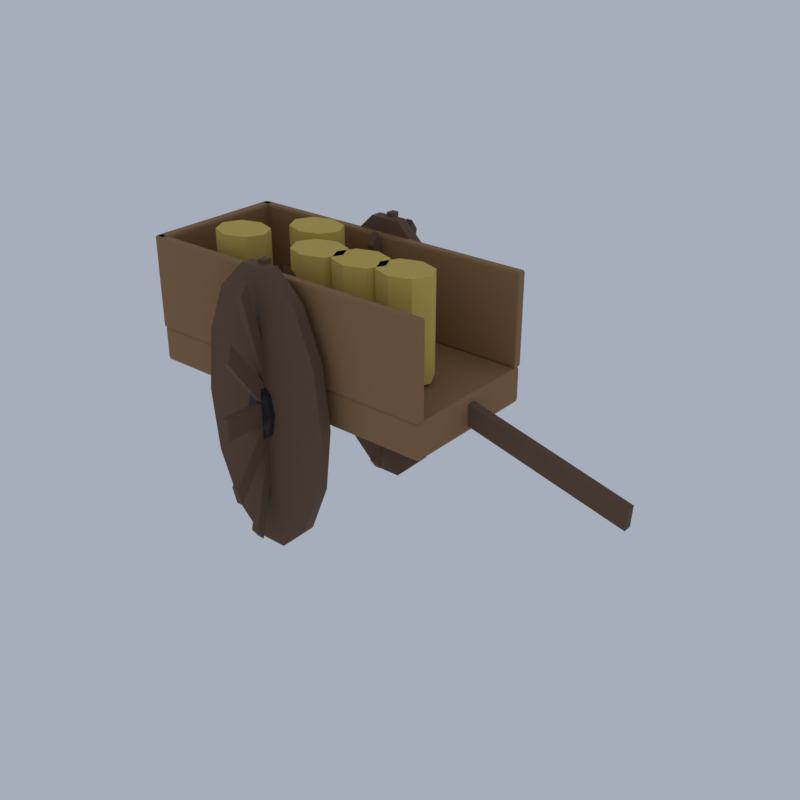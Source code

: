 # Source: PL03_01_farm_cart_01.blend  (saved by Blender 5.2.45; exported with 4.5.12 LTS)
import bpy
from mathutils import Matrix  # noqa: F401  (used for matrix-valued properties, if any)

bpy.ops.wm.read_factory_settings(use_empty=True)
scene = bpy.context.scene
scene.name = 'Scene'

# ---- collections
col_collection = bpy.data.collections.new('Collection'); scene.collection.children.link(col_collection)

# ---- materials (node trees are filled in below, after node groups)
mat_vi_plank_woodplanks = bpy.data.materials.new('vi_plank|WoodPlanks')
mat_vi_plank_woodplanks.diffuse_color = (0.3112, 0.1636, 0.06973, 1.0)
mat_vi_timber_wood = bpy.data.materials.new('vi_timber|Wood')
mat_vi_timber_wood.diffuse_color = (0.139, 0.07383, 0.03847, 1.0)
mat_vi_iron_metal = bpy.data.materials.new('vi_iron|Metal')
mat_vi_iron_metal.diffuse_color = (0.03847, 0.03847, 0.04778, 1.0)
mat_vi_hay_grass = bpy.data.materials.new('vi_hay|Grass')
mat_vi_hay_grass.diffuse_color = (0.68, 0.4762, 0.1062, 1.0)

# ---- material node trees
mat_vi_plank_woodplanks.use_nodes = True; mat_vi_plank_woodplanks.node_tree.nodes.clear()
_N = mat_vi_plank_woodplanks.node_tree.nodes; _L = mat_vi_plank_woodplanks.node_tree.links
n0 = _N.new('ShaderNodeBsdfPrincipled'); n0.name = 'Principled BSDF'; n0.location = (-200, 100)
n0.inputs[0].default_value = (0.3112, 0.1636, 0.06973, 1.0)
n0.inputs[2].default_value = 0.9
n0.inputs[10].default_value = 0.005
n1 = _N.new('ShaderNodeOutputMaterial'); n1.name = 'Material Output'; n1.location = (200, 100)
_L.new(n0.outputs[0], n1.inputs[0])
n1.is_active_output = True
mat_vi_timber_wood.use_nodes = True; mat_vi_timber_wood.node_tree.nodes.clear()
_N = mat_vi_timber_wood.node_tree.nodes; _L = mat_vi_timber_wood.node_tree.links
n0 = _N.new('ShaderNodeBsdfPrincipled'); n0.name = 'Principled BSDF'; n0.location = (-200, 100)
n0.inputs[0].default_value = (0.139, 0.07383, 0.03847, 1.0)
n0.inputs[2].default_value = 0.88
n0.inputs[10].default_value = 0.005
n1 = _N.new('ShaderNodeOutputMaterial'); n1.name = 'Material Output'; n1.location = (200, 100)
_L.new(n0.outputs[0], n1.inputs[0])
n1.is_active_output = True
mat_vi_iron_metal.use_nodes = True; mat_vi_iron_metal.node_tree.nodes.clear()
_N = mat_vi_iron_metal.node_tree.nodes; _L = mat_vi_iron_metal.node_tree.links
n0 = _N.new('ShaderNodeBsdfPrincipled'); n0.name = 'Principled BSDF'; n0.location = (-200, 100)
n0.inputs[0].default_value = (0.03847, 0.03847, 0.04778, 1.0)
n0.inputs[1].default_value = 0.6
n0.inputs[2].default_value = 0.6
n0.inputs[10].default_value = 0.005
n1 = _N.new('ShaderNodeOutputMaterial'); n1.name = 'Material Output'; n1.location = (200, 100)
_L.new(n0.outputs[0], n1.inputs[0])
n1.is_active_output = True
mat_vi_hay_grass.use_nodes = True; mat_vi_hay_grass.node_tree.nodes.clear()
_N = mat_vi_hay_grass.node_tree.nodes; _L = mat_vi_hay_grass.node_tree.links
n0 = _N.new('ShaderNodeBsdfPrincipled'); n0.name = 'Principled BSDF'; n0.location = (-200, 100)
n0.inputs[0].default_value = (0.68, 0.4762, 0.1062, 1.0)
n0.inputs[2].default_value = 1.0
n0.inputs[10].default_value = 0.005
n1 = _N.new('ShaderNodeOutputMaterial'); n1.name = 'Material Output'; n1.location = (200, 100)
_L.new(n0.outputs[0], n1.inputs[0])
n1.is_active_output = True

# ---- world
world_world = bpy.data.worlds.new('World'); scene.world = world_world
world_world.use_nodes = True; world_world.node_tree.nodes.clear()
_N = world_world.node_tree.nodes; _L = world_world.node_tree.links
n0 = _N.new('ShaderNodeOutputWorld'); n0.name = 'World Output'; n0.location = (200, 100)
n1 = _N.new('ShaderNodeBackground'); n1.name = 'Background'; n1.location = (-200, 100)
n1.inputs[0].default_value = (0.42, 0.47, 0.55, 1.0)
n1.inputs[1].default_value = 0.9
_L.new(n1.outputs[0], n0.inputs[0])
n0.is_active_output = True
world_world.color = (0.05088, 0.05088, 0.05088)
world_world.sun_shadow_jitter_overblur = 0.0

# ---- meshes
me_cart = bpy.data.meshes.new('cart')
me_cart.from_pydata([(-6.695, -2.008, 3.9), (-6.695, -2.041, 3.98), (-6.735, -2.008, 3.98), (-6.695, -2.041, 4.82), (-6.695, -2.008, 4.9), (-6.735, -2.008, 4.82), (-6.695, 2.008, 3.9), (-6.735, 2.008, 3.98), (-6.695, 2.041, 3.98), (-6.695, 2.008, 4.9), (-6.695, 2.041, 4.82), (-6.735, 2.008, 4.82), (2.225, -2.008, 3.9), (2.265, -2.008, 3.98), (2.225, -2.041, 3.98), (2.225, -2.008, 4.9), (2.225, -2.041, 4.82), (2.265, -2.008, 4.82), (2.225, 2.008, 3.9), (2.225, 2.041, 3.98), (2.265, 2.008, 3.98), (2.225, 2.008, 4.9), (2.265, 2.008, 4.82), (2.225, 2.041, 4.82), (-6.705, -2.057, 4.9), (-6.705, -2.082, 4.96), (-6.735, -2.057, 4.96), (-6.705, -2.082, 7.44), (-6.705, -2.057, 7.5), (-6.735, -2.057, 7.44), (-6.705, -1.861, 4.9), (-6.735, -1.861, 4.96), (-6.705, -1.837, 4.96), (-6.705, -1.861, 7.5), (-6.705, -1.837, 7.44), (-6.735, -1.861, 7.44), (2.235, -2.057, 4.9), (2.265, -2.057, 4.96), (2.235, -2.082, 4.96), (2.235, -2.057, 7.5), (2.235, -2.082, 7.44), (2.265, -2.057, 7.44), (2.235, -1.861, 4.9), (2.235, -1.837, 4.96), (2.265, -1.861, 4.96), (2.235, -1.861, 7.5), (2.265, -1.861, 7.44), (2.235, -1.837, 7.44), (-6.705, 1.861, 4.9), (-6.705, 1.837, 4.96), (-6.735, 1.861, 4.96), (-6.705, 1.837, 7.44), (-6.705, 1.861, 7.5), (-6.735, 1.861, 7.44), (-6.705, 2.057, 4.9), (-6.735, 2.057, 4.96), (-6.705, 2.082, 4.96), (-6.705, 2.057, 7.5), (-6.705, 2.082, 7.44), (-6.735, 2.057, 7.44), (2.235, 1.861, 4.9), (2.265, 1.861, 4.96), (2.235, 1.837, 4.96), (2.235, 1.861, 7.5), (2.235, 1.837, 7.44), (2.265, 1.861, 7.44), (2.235, 2.057, 4.9), (2.235, 2.082, 4.96), (2.265, 2.057, 4.96), (2.235, 2.057, 7.5), (2.265, 2.057, 7.44), (2.235, 2.082, 7.44), (-6.755, -2.016, 4.9), (-6.755, -2.041, 4.96), (-6.785, -2.016, 4.96), (-6.755, -2.041, 7.44), (-6.755, -2.016, 7.5), (-6.785, -2.016, 7.44), (-6.755, 2.016, 4.9), (-6.785, 2.016, 4.96), (-6.755, 2.041, 4.96), (-6.755, 2.016, 7.5), (-6.755, 2.041, 7.44), (-6.785, 2.016, 7.44), (-6.515, -2.016, 4.9), (-6.485, -2.016, 4.96), (-6.515, -2.041, 4.96), (-6.515, -2.016, 7.5), (-6.515, -2.041, 7.44), (-6.485, -2.016, 7.44), (-6.515, 2.016, 4.9), (-6.515, 2.041, 4.96), (-6.485, 2.016, 4.96), (-6.515, 2.016, 7.5), (-6.485, 2.016, 7.44), (-6.515, 2.041, 7.44), (-0.2347, -2.367, 4.0), (-0.2347, -2.694, 4.0), (-0.4328, -2.367, 5.736), (-0.4328, -2.694, 5.736), (-0.9877, -2.367, 7.127), (-0.9877, -2.694, 7.127), (-1.79, -2.367, 7.9), (-1.79, -2.694, 7.9), (-2.68, -2.367, 7.9), (-2.68, -2.694, 7.9), (-3.482, -2.367, 7.127), (-3.482, -2.694, 7.127), (-4.037, -2.367, 5.736), (-4.037, -2.694, 5.736), (-4.235, -2.367, 4.0), (-4.235, -2.694, 4.0), (-4.037, -2.367, 2.264), (-4.037, -2.694, 2.264), (-3.482, -2.367, 0.8727), (-3.482, -2.694, 0.8727), (-2.68, -2.367, 0.1003), (-2.68, -2.694, 0.1003), (-1.79, -2.367, 0.1003), (-1.79, -2.694, 0.1003), (-0.9877, -2.367, 0.8727), (-0.9877, -2.694, 0.8727), (-0.4328, -2.367, 2.264), (-0.4328, -2.694, 2.264), (-2.335, -2.49, 0.0), (-2.135, -2.49, 0.0), (-2.135, -2.245, 0.0), (-2.335, -2.245, 0.0), (-2.335, -2.49, 8.0), (-2.135, -2.49, 8.0), (-2.135, -2.245, 8.0), (-2.335, -2.245, 8.0), (-2.335, -1.657, 0.3859), (-2.135, -1.657, 0.3859), (-2.135, -1.445, 0.6859), (-2.335, -1.445, 0.6859), (-2.335, -3.29, 7.314), (-2.135, -3.29, 7.314), (-2.135, -3.078, 7.614), (-2.335, -3.078, 7.614), (-2.335, -1.015, 1.74), (-2.135, -1.015, 1.74), (-2.135, -0.8922, 2.26), (-2.335, -0.8922, 2.26), (-2.335, -3.842, 5.74), (-2.135, -3.842, 5.74), (-2.135, -3.72, 6.26), (-2.335, -3.72, 6.26), (-2.335, -0.7347, 3.7), (-2.135, -0.7347, 3.7), (-2.135, -0.7347, 4.3), (-2.335, -0.7347, 4.3), (-2.335, -4.0, 3.7), (-2.135, -4.0, 3.7), (-2.135, -4.0, 4.3), (-2.335, -4.0, 4.3), (-2.335, -0.8922, 5.74), (-2.135, -0.8922, 5.74), (-2.135, -1.015, 6.26), (-2.335, -1.015, 6.26), (-2.335, -3.72, 1.74), (-2.135, -3.72, 1.74), (-2.135, -3.842, 2.26), (-2.335, -3.842, 2.26), (-2.335, -1.445, 7.314), (-2.135, -1.445, 7.314), (-2.135, -1.657, 7.614), (-2.335, -1.657, 7.614), (-2.335, -3.078, 0.3859), (-2.135, -3.078, 0.3859), (-2.135, -3.29, 0.6859), (-2.335, -3.29, 0.6859), (-0.2347, 2.367, 4.0), (-0.2347, 2.041, 4.0), (-0.4328, 2.367, 5.736), (-0.4328, 2.041, 5.736), (-0.9877, 2.367, 7.127), (-0.9877, 2.041, 7.127), (-1.79, 2.367, 7.9), (-1.79, 2.041, 7.9), (-2.68, 2.367, 7.9), (-2.68, 2.041, 7.9), (-3.482, 2.367, 7.127), (-3.482, 2.041, 7.127), (-4.037, 2.367, 5.736), (-4.037, 2.041, 5.736), (-4.235, 2.367, 4.0), (-4.235, 2.041, 4.0), (-4.037, 2.367, 2.264), (-4.037, 2.041, 2.264), (-3.482, 2.367, 0.8727), (-3.482, 2.041, 0.8727), (-2.68, 2.367, 0.1003), (-2.68, 2.041, 0.1003), (-1.79, 2.367, 0.1003), (-1.79, 2.041, 0.1003), (-0.9877, 2.367, 0.8727), (-0.9877, 2.041, 0.8727), (-0.4328, 2.367, 2.264), (-0.4328, 2.041, 2.264), (-2.335, 2.245, 0.0), (-2.135, 2.245, 0.0), (-2.135, 2.49, 0.0), (-2.335, 2.49, 0.0), (-2.335, 2.245, 8.0), (-2.135, 2.245, 8.0), (-2.135, 2.49, 8.0), (-2.335, 2.49, 8.0), (-2.335, 3.078, 0.3859), (-2.135, 3.078, 0.3859), (-2.135, 3.29, 0.6859), (-2.335, 3.29, 0.6859), (-2.335, 1.445, 7.314), (-2.135, 1.445, 7.314), (-2.135, 1.657, 7.614), (-2.335, 1.657, 7.614), (-2.335, 3.72, 1.74), (-2.135, 3.72, 1.74), (-2.135, 3.842, 2.26), (-2.335, 3.842, 2.26), (-2.335, 0.8922, 5.74), (-2.135, 0.8922, 5.74), (-2.135, 1.015, 6.26), (-2.335, 1.015, 6.26), (-2.335, 4.0, 3.7), (-2.135, 4.0, 3.7), (-2.135, 4.0, 4.3), (-2.335, 4.0, 4.3), (-2.335, 0.7347, 3.7), (-2.135, 0.7347, 3.7), (-2.135, 0.7347, 4.3), (-2.335, 0.7347, 4.3), (-2.335, 3.842, 5.74), (-2.135, 3.842, 5.74), (-2.135, 3.72, 6.26), (-2.335, 3.72, 6.26), (-2.335, 1.015, 1.74), (-2.135, 1.015, 1.74), (-2.135, 0.8922, 2.26), (-2.335, 0.8922, 2.26), (-2.335, 3.29, 7.314), (-2.135, 3.29, 7.314), (-2.135, 3.078, 7.614), (-2.335, 3.078, 7.614), (-2.335, 1.657, 0.3859), (-2.135, 1.657, 0.3859), (-2.135, 1.445, 0.6859), (-2.335, 1.445, 0.6859), (2.146, -0.1224, 4.103), (6.746, -0.1224, 2.903), (6.746, 0.1224, 2.903), (2.146, 0.1224, 4.103), (2.185, -0.1224, 4.697), (6.785, -0.1224, 3.497), (6.785, 0.1224, 3.497), (2.185, 0.1224, 4.697), (-1.835, -2.367, 4.0), (-1.835, -2.857, 4.0), (-1.952, -2.367, 4.566), (-1.952, -2.857, 4.566), (-2.235, -2.367, 4.8), (-2.235, -2.857, 4.8), (-2.518, -2.367, 4.566), (-2.518, -2.857, 4.566), (-2.635, -2.367, 4.0), (-2.635, -2.857, 4.0), (-2.518, -2.367, 3.434), (-2.518, -2.857, 3.434), (-2.235, -2.367, 3.2), (-2.235, -2.857, 3.2), (-1.952, -2.367, 3.434), (-1.952, -2.857, 3.434), (-1.835, 2.367, 4.0), (-1.835, 1.878, 4.0), (-1.952, 2.367, 4.566), (-1.952, 1.878, 4.566), (-2.235, 2.367, 4.8), (-2.235, 1.878, 4.8), (-2.518, 2.367, 4.566), (-2.518, 1.878, 4.566), (-2.635, 2.367, 4.0), (-2.635, 1.878, 4.0), (-2.518, 2.367, 3.434), (-2.518, 1.878, 3.434), (-2.235, 2.367, 3.2), (-2.235, 1.878, 3.2), (-1.952, 2.367, 3.434), (-1.952, 1.878, 3.434), (-3.935, -0.7405, 5.0), (-3.935, -0.7405, 7.8), (-4.169, -0.2787, 5.0), (-4.169, -0.2787, 7.8), (-4.735, -0.08741, 5.0), (-4.735, -0.08741, 7.8), (-5.3, -0.2787, 5.0), (-5.3, -0.2787, 7.8), (-5.535, -0.7405, 5.0), (-5.535, -0.7405, 7.8), (-5.3, -1.202, 5.0), (-5.3, -1.202, 7.8), (-4.735, -1.394, 5.0), (-4.735, -1.394, 7.8), (-4.169, -1.202, 5.0), (-4.169, -1.202, 7.8), (-2.635, 0.686, 5.0), (-2.635, 0.686, 7.8), (-2.869, 1.148, 5.0), (-2.869, 1.148, 7.8), (-3.435, 1.339, 5.0), (-3.435, 1.339, 7.8), (-4.0, 1.148, 5.0), (-4.0, 1.148, 7.8), (-4.235, 0.686, 5.0), (-4.235, 0.686, 7.8), (-4.0, 0.2242, 5.0), (-4.0, 0.2242, 7.8), (-3.435, 0.03293, 5.0), (-3.435, 0.03293, 7.8), (-2.869, 0.2242, 5.0), (-2.869, 0.2242, 7.8), (-1.335, -0.5904, 5.0), (-1.335, -0.5904, 7.8), (-1.569, -0.1287, 5.0), (-1.569, -0.1287, 7.8), (-2.135, 0.06262, 5.0), (-2.135, 0.06262, 7.8), (-2.7, -0.1287, 5.0), (-2.7, -0.1287, 7.8), (-2.935, -0.5904, 5.0), (-2.935, -0.5904, 7.8), (-2.7, -1.052, 5.0), (-2.7, -1.052, 7.8), (-2.135, -1.244, 5.0), (-2.135, -1.244, 7.8), (-1.569, -1.052, 5.0), (-1.569, -1.052, 7.8), (-0.0347, -0.4841, 5.0), (-0.0347, -0.4841, 7.8), (-0.269, -0.02236, 5.0), (-0.269, -0.02236, 7.8), (-0.8347, 0.1689, 5.0), (-0.8347, 0.1689, 7.8), (-1.4, -0.02236, 5.0), (-1.4, -0.02236, 7.8), (-1.635, -0.4841, 5.0), (-1.635, -0.4841, 7.8), (-1.4, -0.9459, 5.0), (-1.4, -0.9459, 7.8), (-0.8347, -1.137, 5.0), (-0.8347, -1.137, 7.8), (-0.269, -0.9459, 5.0), (-0.269, -0.9459, 7.8), (1.265, -0.34, 5.0), (1.265, -0.34, 7.8), (1.031, 0.1218, 5.0), (1.031, 0.1218, 7.8), (0.4653, 0.3131, 5.0), (0.4653, 0.3131, 7.8), (-0.1004, 0.1218, 5.0), (-0.1004, 0.1218, 7.8), (-0.3347, -0.34, 5.0), (-0.3347, -0.34, 7.8), (-0.1004, -0.8018, 5.0), (-0.1004, -0.8018, 7.8), (0.4653, -0.993, 5.0), (0.4653, -0.993, 7.8), (1.031, -0.8018, 5.0), (1.031, -0.8018, 7.8)], [], [(0, 1, 2), (3, 4, 5), (6, 7, 8), (9, 10, 11), (12, 13, 14), (15, 16, 17), (18, 19, 20), (21, 22, 23), (6, 0, 2, 7), (1, 3, 5, 2), (4, 9, 11, 5), (10, 8, 7, 11), (18, 6, 8, 19), (9, 21, 23, 10), (22, 20, 19, 23), (12, 18, 20, 13), (21, 15, 17, 22), (16, 14, 13, 17), (0, 12, 14, 1), (15, 4, 3, 16), (6, 18, 12, 0), (2, 5, 11, 7), (14, 16, 3, 1), (21, 9, 4, 15), (8, 10, 23, 19), (20, 22, 17, 13), (24, 25, 26), (27, 28, 29), (30, 31, 32), (33, 34, 35), (36, 37, 38), (39, 40, 41), (42, 43, 44), (45, 46, 47), (30, 24, 26, 31), (25, 27, 29, 26), (28, 33, 35, 29), (34, 32, 31, 35), (42, 30, 32, 43), (33, 45, 47, 34), (46, 44, 43, 47), (36, 42, 44, 37), (45, 39, 41, 46), (40, 38, 37, 41), (24, 36, 38, 25), (39, 28, 27, 40), (30, 42, 36, 24), (26, 29, 35, 31), (38, 40, 27, 25), (45, 33, 28, 39), (32, 34, 47, 43), (44, 46, 41, 37), (48, 49, 50), (51, 52, 53), (54, 55, 56), (57, 58, 59), (60, 61, 62), (63, 64, 65), (66, 67, 68), (69, 70, 71), (54, 48, 50, 55), (49, 51, 53, 50), (52, 57, 59, 53), (58, 56, 55, 59), (66, 54, 56, 67), (57, 69, 71, 58), (70, 68, 67, 71), (60, 66, 68, 61), (69, 63, 65, 70), (64, 62, 61, 65), (48, 60, 62, 49), (63, 52, 51, 64), (54, 66, 60, 48), (50, 53, 59, 55), (62, 64, 51, 49), (69, 57, 52, 63), (56, 58, 71, 67), (68, 70, 65, 61), (72, 73, 74), (75, 76, 77), (78, 79, 80), (81, 82, 83), (84, 85, 86), (87, 88, 89), (90, 91, 92), (93, 94, 95), (78, 72, 74, 79), (73, 75, 77, 74), (76, 81, 83, 77), (82, 80, 79, 83), (90, 78, 80, 91), (81, 93, 95, 82), (94, 92, 91, 95), (84, 90, 92, 85), (93, 87, 89, 94), (88, 86, 85, 89), (72, 84, 86, 73), (87, 76, 75, 88), (78, 90, 84, 72), (74, 77, 83, 79), (86, 88, 75, 73), (93, 81, 76, 87), (80, 82, 95, 91), (92, 94, 89, 85), (122, 120, 118, 116, 114, 112, 110, 108, 106, 104, 102, 100, 98, 96), (97, 99, 101, 103, 105, 107, 109, 111, 113, 115, 117, 119, 121, 123), (96, 98, 99, 97), (98, 100, 101, 99), (100, 102, 103, 101), (102, 104, 105, 103), (104, 106, 107, 105), (106, 108, 109, 107), (108, 110, 111, 109), (110, 112, 113, 111), (112, 114, 115, 113), (114, 116, 117, 115), (116, 118, 119, 117), (118, 120, 121, 119), (120, 122, 123, 121), (122, 96, 97, 123), (124, 127, 126, 125), (128, 129, 130, 131), (124, 125, 129, 128), (125, 126, 130, 129), (126, 127, 131, 130), (127, 124, 128, 131), (132, 135, 134, 133), (136, 137, 138, 139), (132, 133, 137, 136), (133, 134, 138, 137), (134, 135, 139, 138), (135, 132, 136, 139), (140, 143, 142, 141), (144, 145, 146, 147), (140, 141, 145, 144), (141, 142, 146, 145), (142, 143, 147, 146), (143, 140, 144, 147), (148, 151, 150, 149), (152, 153, 154, 155), (148, 149, 153, 152), (149, 150, 154, 153), (150, 151, 155, 154), (151, 148, 152, 155), (156, 159, 158, 157), (160, 161, 162, 163), (156, 157, 161, 160), (157, 158, 162, 161), (158, 159, 163, 162), (159, 156, 160, 163), (164, 167, 166, 165), (168, 169, 170, 171), (164, 165, 169, 168), (165, 166, 170, 169), (166, 167, 171, 170), (167, 164, 168, 171), (198, 196, 194, 192, 190, 188, 186, 184, 182, 180, 178, 176, 174, 172), (173, 175, 177, 179, 181, 183, 185, 187, 189, 191, 193, 195, 197, 199), (172, 174, 175, 173), (174, 176, 177, 175), (176, 178, 179, 177), (178, 180, 181, 179), (180, 182, 183, 181), (182, 184, 185, 183), (184, 186, 187, 185), (186, 188, 189, 187), (188, 190, 191, 189), (190, 192, 193, 191), (192, 194, 195, 193), (194, 196, 197, 195), (196, 198, 199, 197), (198, 172, 173, 199), (200, 203, 202, 201), (204, 205, 206, 207), (200, 201, 205, 204), (201, 202, 206, 205), (202, 203, 207, 206), (203, 200, 204, 207), (208, 211, 210, 209), (212, 213, 214, 215), (208, 209, 213, 212), (209, 210, 214, 213), (210, 211, 215, 214), (211, 208, 212, 215), (216, 219, 218, 217), (220, 221, 222, 223), (216, 217, 221, 220), (217, 218, 222, 221), (218, 219, 223, 222), (219, 216, 220, 223), (224, 227, 226, 225), (228, 229, 230, 231), (224, 225, 229, 228), (225, 226, 230, 229), (226, 227, 231, 230), (227, 224, 228, 231), (232, 235, 234, 233), (236, 237, 238, 239), (232, 233, 237, 236), (233, 234, 238, 237), (234, 235, 239, 238), (235, 232, 236, 239), (240, 243, 242, 241), (244, 245, 246, 247), (240, 241, 245, 244), (241, 242, 246, 245), (242, 243, 247, 246), (243, 240, 244, 247), (248, 251, 250, 249), (252, 253, 254, 255), (248, 249, 253, 252), (249, 250, 254, 253), (250, 251, 255, 254), (251, 248, 252, 255), (270, 268, 266, 264, 262, 260, 258, 256), (257, 259, 261, 263, 265, 267, 269, 271), (256, 258, 259, 257), (258, 260, 261, 259), (260, 262, 263, 261), (262, 264, 265, 263), (264, 266, 267, 265), (266, 268, 269, 267), (268, 270, 271, 269), (270, 256, 257, 271), (286, 284, 282, 280, 278, 276, 274, 272), (273, 275, 277, 279, 281, 283, 285, 287), (272, 274, 275, 273), (274, 276, 277, 275), (276, 278, 279, 277), (278, 280, 281, 279), (280, 282, 283, 281), (282, 284, 285, 283), (284, 286, 287, 285), (286, 272, 273, 287), (302, 300, 298, 296, 294, 292, 290, 288), (289, 291, 293, 295, 297, 299, 301, 303), (288, 290, 291, 289), (290, 292, 293, 291), (292, 294, 295, 293), (294, 296, 297, 295), (296, 298, 299, 297), (298, 300, 301, 299), (300, 302, 303, 301), (302, 288, 289, 303), (318, 316, 314, 312, 310, 308, 306, 304), (305, 307, 309, 311, 313, 315, 317, 319), (304, 306, 307, 305), (306, 308, 309, 307), (308, 310, 311, 309), (310, 312, 313, 311), (312, 314, 315, 313), (314, 316, 317, 315), (316, 318, 319, 317), (318, 304, 305, 319), (334, 332, 330, 328, 326, 324, 322, 320), (321, 323, 325, 327, 329, 331, 333, 335), (320, 322, 323, 321), (322, 324, 325, 323), (324, 326, 327, 325), (326, 328, 329, 327), (328, 330, 331, 329), (330, 332, 333, 331), (332, 334, 335, 333), (334, 320, 321, 335), (350, 348, 346, 344, 342, 340, 338, 336), (337, 339, 341, 343, 345, 347, 349, 351), (336, 338, 339, 337), (338, 340, 341, 339), (340, 342, 343, 341), (342, 344, 345, 343), (344, 346, 347, 345), (346, 348, 349, 347), (348, 350, 351, 349), (350, 336, 337, 351), (366, 364, 362, 360, 358, 356, 354, 352), (353, 355, 357, 359, 361, 363, 365, 367), (352, 354, 355, 353), (354, 356, 357, 355), (356, 358, 359, 357), (358, 360, 361, 359), (360, 362, 363, 361), (362, 364, 365, 363), (364, 366, 367, 365), (366, 352, 353, 367)])
me_cart.polygons.foreach_set('use_smooth', [True] * 284)
me_cart.polygons.foreach_set('material_index', [0, 0, 0, 0, 0, 0, 0, 0, 0, 0, 0, 0, 0, 0, 0, 0, 0, 0, 0, 0, 0, 0, 0, 0, 0, 0, 0, 0, 0, 0, 0, 0, 0, 0, 0, 0, 0, 0, 0, 0, 0, 0, 0, 0, 0, 0, 0, 0, 0, 0, 0, 0, 0, 0, 0, 0, 0, 0, 0, 0, 0, 0, 0, 0, 0, 0, 0, 0, 0, 0, 0, 0, 0, 0, 0, 0, 0, 0, 0, 0, 0, 0, 0, 0, 0, 0, 0, 0, 0, 0, 0, 0, 0, 0, 0, 0, 0, 0, 0, 0, 0, 0, 0, 0, 1, 1, 1, 1, 1, 1, 1, 1, 1, 1, 1, 1, 1, 1, 1, 1, 1, 1, 1, 1, 1, 1, 1, 1, 1, 1, 1, 1, 1, 1, 1, 1, 1, 1, 1, 1, 1, 1, 1, 1, 1, 1, 1, 1, 1, 1, 1, 1, 1, 1, 1, 1, 1, 1, 1, 1, 1, 1, 1, 1, 1, 1, 1, 1, 1, 1, 1, 1, 1, 1, 1, 1, 1, 1, 1, 1, 1, 1, 1, 1, 1, 1, 1, 1, 1, 1, 1, 1, 1, 1, 1, 1, 1, 1, 1, 1, 1, 1, 1, 1, 1, 1, 1, 1, 1, 1, 1, 1, 1, 1, 2, 2, 2, 2, 2, 2, 2, 2, 2, 2, 2, 2, 2, 2, 2, 2, 2, 2, 2, 2, 3, 3, 3, 3, 3, 3, 3, 3, 3, 3, 3, 3, 3, 3, 3, 3, 3, 3, 3, 3, 3, 3, 3, 3, 3, 3, 3, 3, 3, 3, 3, 3, 3, 3, 3, 3, 3, 3, 3, 3, 3, 3, 3, 3, 3, 3, 3, 3, 3, 3])
_k = set([(0, 1), (0, 2), (0, 6), (0, 12), (1, 2), (1, 3), (1, 14), (2, 5), (2, 7), (3, 4), (3, 5), (3, 16), (4, 5), (4, 9), (4, 15), (5, 11), (6, 7), (6, 8), (6, 18), (7, 8), (7, 11), (8, 10), (8, 19), (9, 10), (9, 11), (9, 21), (10, 11), (10, 23), (12, 13), (12, 14), (12, 18), (13, 14), (13, 17), (13, 20), (14, 16), (15, 16), (15, 17), (15, 21), (16, 17), (17, 22), (18, 19), (18, 20), (19, 20), (19, 23), (20, 22), (21, 22), (21, 23), (22, 23), (24, 25), (24, 26), (24, 30), (24, 36), (25, 26), (25, 27), (25, 38), (26, 29), (26, 31), (27, 28), (27, 29), (27, 40), (28, 29), (28, 33), (28, 39), (29, 35), (30, 31), (30, 32), (30, 42), (31, 32), (31, 35), (32, 34), (32, 43), (33, 34), (33, 35), (33, 45), (34, 35), (34, 47), (36, 37), (36, 38), (36, 42), (37, 38), (37, 41), (37, 44), (38, 40), (39, 40), (39, 41), (39, 45), (40, 41), (41, 46), (42, 43), (42, 44), (43, 44), (43, 47), (44, 46), (45, 46), (45, 47), (46, 47), (48, 49), (48, 50), (48, 54), (48, 60), (49, 50), (49, 51), (49, 62), (50, 53), (50, 55), (51, 52), (51, 53), (51, 64), (52, 53), (52, 57), (52, 63), (53, 59), (54, 55), (54, 56), (54, 66), (55, 56), (55, 59), (56, 58), (56, 67), (57, 58), (57, 59), (57, 69), (58, 59), (58, 71), (60, 61), (60, 62), (60, 66), (61, 62), (61, 65), (61, 68), (62, 64), (63, 64), (63, 65), (63, 69), (64, 65), (65, 70), (66, 67), (66, 68), (67, 68), (67, 71), (68, 70), (69, 70), (69, 71), (70, 71), (72, 73), (72, 74), (72, 78), (72, 84), (73, 74), (73, 75), (73, 86), (74, 77), (74, 79), (75, 76), (75, 77), (75, 88), (76, 77), (76, 81), (76, 87), (77, 83), (78, 79), (78, 80), (78, 90), (79, 80), (79, 83), (80, 82), (80, 91), (81, 82), (81, 83), (81, 93), (82, 83), (82, 95), (84, 85), (84, 86), (84, 90), (85, 86), (85, 89), (85, 92), (86, 88), (87, 88), (87, 89), (87, 93), (88, 89), (89, 94), (90, 91), (90, 92), (91, 92), (91, 95), (92, 94), (93, 94), (93, 95), (94, 95), (96, 98), (96, 122), (97, 99), (97, 123), (98, 100), (99, 101), (100, 102), (101, 103), (102, 104), (103, 105), (104, 106), (105, 107), (106, 108), (107, 109), (108, 110), (109, 111), (110, 112), (111, 113), (112, 114), (113, 115), (114, 116), (115, 117), (116, 118), (117, 119), (118, 120), (119, 121), (120, 122), (121, 123), (124, 125), (124, 127), (124, 128), (125, 126), (125, 129), (126, 127), (126, 130), (127, 131), (128, 129), (128, 131), (129, 130), (130, 131), (132, 133), (132, 135), (132, 136), (133, 134), (133, 137), (134, 135), (134, 138), (135, 139), (136, 137), (136, 139), (137, 138), (138, 139), (140, 141), (140, 143), (140, 144), (141, 142), (141, 145), (142, 143), (142, 146), (143, 147), (144, 145), (144, 147), (145, 146), (146, 147), (148, 149), (148, 151), (148, 152), (149, 150), (149, 153), (150, 151), (150, 154), (151, 155), (152, 153), (152, 155), (153, 154), (154, 155), (156, 157), (156, 159), (156, 160), (157, 158), (157, 161), (158, 159), (158, 162), (159, 163), (160, 161), (160, 163), (161, 162), (162, 163), (164, 165), (164, 167), (164, 168), (165, 166), (165, 169), (166, 167), (166, 170), (167, 171), (168, 169), (168, 171), (169, 170), (170, 171), (172, 174), (172, 198), (173, 175), (173, 199), (174, 176), (175, 177), (176, 178), (177, 179), (178, 180), (179, 181), (180, 182), (181, 183), (182, 184), (183, 185), (184, 186), (185, 187), (186, 188), (187, 189), (188, 190), (189, 191), (190, 192), (191, 193), (192, 194), (193, 195), (194, 196), (195, 197), (196, 198), (197, 199), (200, 201), (200, 203), (200, 204), (201, 202), (201, 205), (202, 203), (202, 206), (203, 207), (204, 205), (204, 207), (205, 206), (206, 207), (208, 209), (208, 211), (208, 212), (209, 210), (209, 213), (210, 211), (210, 214), (211, 215), (212, 213), (212, 215), (213, 214), (214, 215), (216, 217), (216, 219), (216, 220), (217, 218), (217, 221), (218, 219), (218, 222), (219, 223), (220, 221), (220, 223), (221, 222), (222, 223), (224, 225), (224, 227), (224, 228), (225, 226), (225, 229), (226, 227), (226, 230), (227, 231), (228, 229), (228, 231), (229, 230), (230, 231), (232, 233), (232, 235), (232, 236), (233, 234), (233, 237), (234, 235), (234, 238), (235, 239), (236, 237), (236, 239), (237, 238), (238, 239), (240, 241), (240, 243), (240, 244), (241, 242), (241, 245), (242, 243), (242, 246), (243, 247), (244, 245), (244, 247), (245, 246), (246, 247), (248, 249), (248, 251), (248, 252), (249, 250), (249, 253), (250, 251), (250, 254), (251, 255), (252, 253), (252, 255), (253, 254), (254, 255), (256, 257), (256, 258), (256, 270), (257, 259), (257, 271), (258, 259), (258, 260), (259, 261), (260, 261), (260, 262), (261, 263), (262, 263), (262, 264), (263, 265), (264, 265), (264, 266), (265, 267), (266, 267), (266, 268), (267, 269), (268, 269), (268, 270), (269, 271), (270, 271), (272, 273), (272, 274), (272, 286), (273, 275), (273, 287), (274, 275), (274, 276), (275, 277), (276, 277), (276, 278), (277, 279), (278, 279), (278, 280), (279, 281), (280, 281), (280, 282), (281, 283), (282, 283), (282, 284), (283, 285), (284, 285), (284, 286), (285, 287), (286, 287), (288, 289), (288, 290), (288, 302), (289, 291), (289, 303), (290, 291), (290, 292), (291, 293), (292, 293), (292, 294), (293, 295), (294, 295), (294, 296), (295, 297), (296, 297), (296, 298), (297, 299), (298, 299), (298, 300), (299, 301), (300, 301), (300, 302), (301, 303), (302, 303), (304, 305), (304, 306), (304, 318), (305, 307), (305, 319), (306, 307), (306, 308), (307, 309), (308, 309), (308, 310), (309, 311), (310, 311), (310, 312), (311, 313), (312, 313), (312, 314), (313, 315), (314, 315), (314, 316), (315, 317), (316, 317), (316, 318), (317, 319), (318, 319), (320, 321), (320, 322), (320, 334), (321, 323), (321, 335), (322, 323), (322, 324), (323, 325), (324, 325), (324, 326), (325, 327), (326, 327), (326, 328), (327, 329), (328, 329), (328, 330), (329, 331), (330, 331), (330, 332), (331, 333), (332, 333), (332, 334), (333, 335), (334, 335), (336, 337), (336, 338), (336, 350), (337, 339), (337, 351), (338, 339), (338, 340), (339, 341), (340, 341), (340, 342), (341, 343), (342, 343), (342, 344), (343, 345), (344, 345), (344, 346), (345, 347), (346, 347), (346, 348), (347, 349), (348, 349), (348, 350), (349, 351), (350, 351), (352, 353), (352, 354), (352, 366), (353, 355), (353, 367), (354, 355), (354, 356), (355, 357), (356, 357), (356, 358), (357, 359), (358, 359), (358, 360), (359, 361), (360, 361), (360, 362), (361, 363), (362, 363), (362, 364), (363, 365), (364, 365), (364, 366), (365, 367), (366, 367)])
me_cart.attributes.new('sharp_edge', 'BOOLEAN', 'EDGE').data.foreach_set('value', [ (min(e.vertices), max(e.vertices)) in _k for e in me_cart.edges])
me_cart.materials.append(mat_vi_plank_woodplanks)
me_cart.materials.append(mat_vi_timber_wood)
me_cart.materials.append(mat_vi_iron_metal)
me_cart.materials.append(mat_vi_hay_grass)
me_cart.update()

# ---- objects
ob_cart = bpy.data.objects.new('cart', me_cart)

# ---- transforms, parenting, visibility, modifiers, constraints
ob_cart.location = (0.0, 0.0, 0.0)

# ---- collection membership
scene.collection.objects.link(ob_cart)

# ---- scene / render settings (as saved in the file)
scene.frame_start = 1; scene.frame_end = 250; scene.frame_set(1)
scene.render.engine = 'CYCLES'
scene.render.resolution_x = 420
scene.render.resolution_y = 420
scene.render.bake_bias = 0.0
scene.render.bake_samples = 0
scene.render.compositor_device = 'GPU'
scene.cycles.samples = 24
scene.cycles.adaptive_threshold = 0.05
scene.cycles.max_bounces = 4
scene.cycles.diffuse_bounces = 2
scene.cycles.glossy_bounces = 2
scene.cycles.transmission_bounces = 2
scene.cycles.transparent_max_bounces = 4
scene.eevee.taa_render_samples = 48
scene.eevee.use_volume_custom_range = False
scene.eevee.fast_gi_thickness_near = 0.1
scene.eevee.fast_gi_thickness_far = 0.0
scene.eevee.ray_tracing_options.screen_trace_thickness = 0.1
scene.view_settings.view_transform = 'Standard'
bpy.context.view_layer.update()

# ---- added for rendering (the .blend has no active camera): camera
cam_auto = bpy.data.cameras.new('AutoCamera')
cam_auto.lens = 50.0
cam_auto.sensor_width = 36.0
cam_auto.clip_end = 1000.0
ob_auto_camera = bpy.data.objects.new('AutoCamera', cam_auto)
scene.collection.objects.link(ob_auto_camera)
ob_auto_camera.location = (16.3461, -19.6153, 17.0769)
ob_auto_camera.rotation_euler = (1.09748, -7.21219e-08, 0.694738)
scene.camera = ob_auto_camera
bpy.context.view_layer.update()
